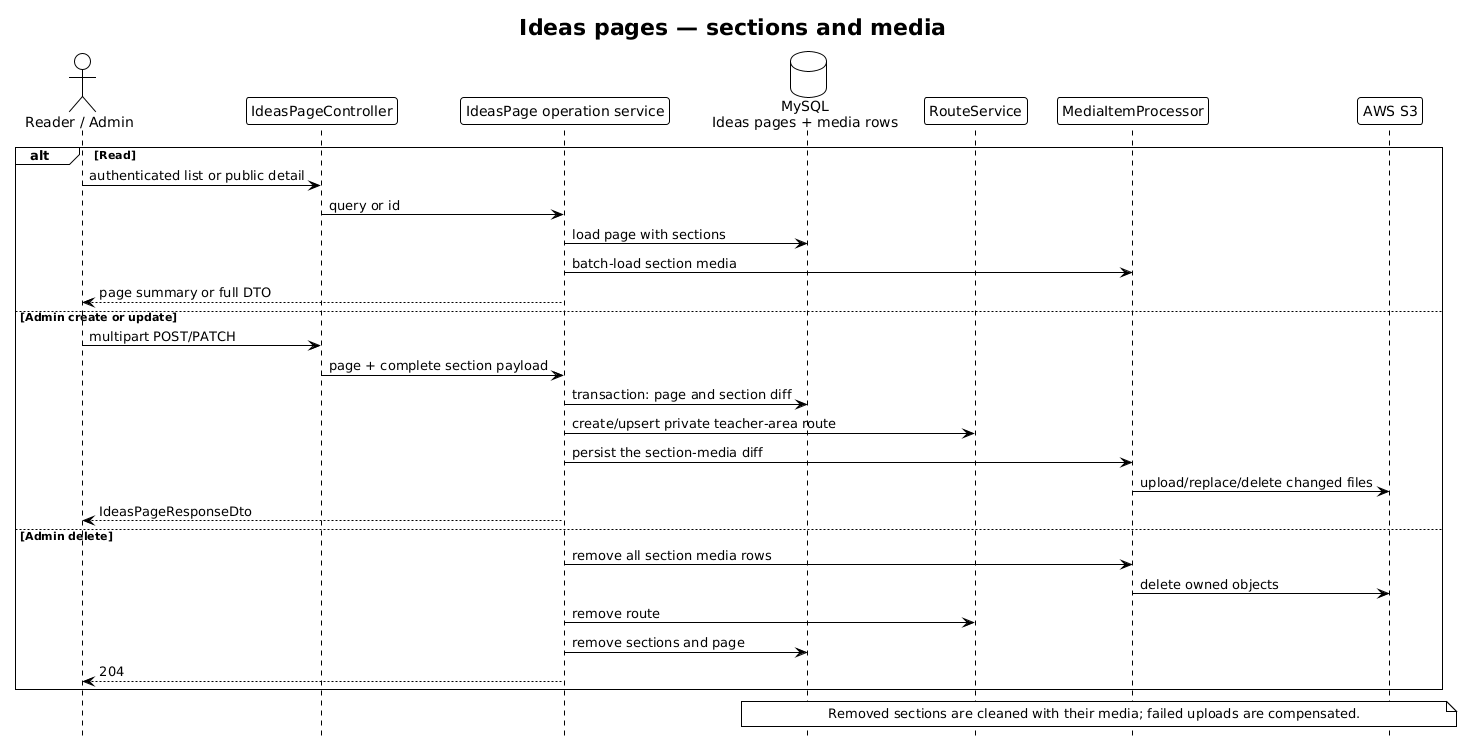

The diagram above was rendered by PlantUML. Its source (embedded in the PNG):
@startuml Ideas Pages Flow - Clubinho NIB API
!theme plain
hide footbox
title Ideas pages — sections and media

actor "Reader / Admin" as Client
participant IdeasPageController as Controller
participant "IdeasPage operation service" as Service
database "MySQL\nIdeas pages + media rows" as Repository
participant RouteService as Route
participant MediaItemProcessor as Media
participant "AWS S3" as S3

alt Read
  Client -> Controller : authenticated list or public detail
  Controller -> Service : query or id
  Service -> Repository : load page with sections
  Service -> Media : batch-load section media
  Service --> Client : page summary or full DTO
else Admin create or update
  Client -> Controller : multipart POST/PATCH
  Controller -> Service : page + complete section payload
  Service -> Repository : transaction: page and section diff
  Service -> Route : create/upsert private teacher-area route
  Service -> Media : persist the section-media diff
  Media -> S3 : upload/replace/delete changed files
  Service --> Client : IdeasPageResponseDto
else Admin delete
  Service -> Media : remove all section media rows
  Media -> S3 : delete owned objects
  Service -> Route : remove route
  Service -> Repository : remove sections and page
  Service --> Client : 204
end

note over Repository, S3
  Removed sections are cleaned with their media; failed uploads are compensated.
end note
@enduml